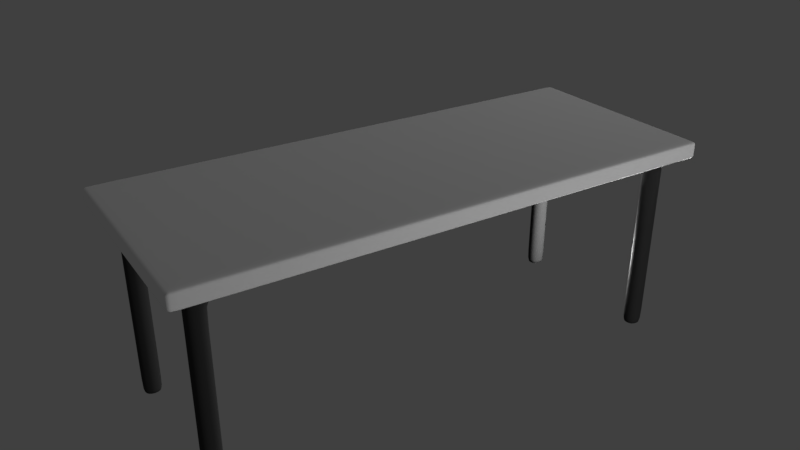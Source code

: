 # Source: table2.blend  (saved by Blender 2.78.0; exported with 4.5.12 LTS)
import bpy
from mathutils import Matrix  # noqa: F401  (used for matrix-valued properties, if any)

bpy.ops.wm.read_factory_settings(use_empty=True)
scene = bpy.context.scene
scene.name = 'Scene'

# ---- collections
col_collection_1 = bpy.data.collections.new('Collection 1'); scene.collection.children.link(col_collection_1)

# ---- materials (node trees are filled in below, after node groups)
mat_mat_black = bpy.data.materials.new('mat_black')
mat_mat_black.alpha_threshold = 0.0
mat_mat_black.use_transparent_shadow = False
mat_mat_black.diffuse_color = (0.04446, 0.04446, 0.04446, 1.0)
mat_mat_black.roughness = 0.5
mat_mat_wood = bpy.data.materials.new('mat_wood')
mat_mat_wood.alpha_threshold = 0.0
mat_mat_wood.use_transparent_shadow = False
mat_mat_wood.diffuse_color = (1.0, 1.0, 1.0, 1.0)
mat_mat_wood.roughness = 0.5
mat_mat_wood.line_color = (0.0, 0.0, 0.0, 1.0)

# ---- material node trees

# ---- world
world_world = bpy.data.worlds.new('World'); scene.world = world_world
world_world.color = (0.05088, 0.05088, 0.05088)
world_world.use_sun_shadow = False
world_world.sun_shadow_jitter_overblur = 0.0
world_world.cycles.sampling_method = 'MANUAL'

# ---- cameras
cam_camera = bpy.data.cameras.new('Camera')
cam_camera.clip_end = 100.0
cam_camera.lens = 35.0
cam_camera.sensor_width = 32.0
cam_camera.sensor_height = 18.0
cam_camera.ortho_scale = 7.314
cam_camera.dof.focus_distance = 0.0
cam_camera.dof.aperture_fstop = 128.0

# ---- lights
light_lamp_002 = bpy.data.lights.new('Lamp.002', 'POINT')
light_lamp_002.transmission_factor = 0.0
light_lamp_002.cutoff_distance = 30.0
light_lamp_002.energy = 100.0
light_lamp_002.shadow_buffer_clip_start = 1.001
light_lamp_002.shadow_soft_size = 0.1
light_lamp_002.shadow_maximum_resolution = 0.006
light_lamp_002.use_absolute_resolution = True
light_lamp_001 = bpy.data.lights.new('Lamp.001', 'POINT')
light_lamp_001.transmission_factor = 0.0
light_lamp_001.cutoff_distance = 30.0
light_lamp_001.energy = 100.0
light_lamp_001.shadow_buffer_clip_start = 1.001
light_lamp_001.shadow_soft_size = 0.1
light_lamp_001.shadow_maximum_resolution = 0.006
light_lamp_001.use_absolute_resolution = True
light_lamp = bpy.data.lights.new('Lamp', 'POINT')
light_lamp.transmission_factor = 0.0
light_lamp.cutoff_distance = 30.0
light_lamp.energy = 100.0
light_lamp.shadow_buffer_clip_start = 1.001
light_lamp.shadow_soft_size = 0.1
light_lamp.shadow_maximum_resolution = 0.006
light_lamp.use_absolute_resolution = True

# ---- meshes
me_cube_001 = bpy.data.meshes.new('Cube.001')
me_cube_001.from_pydata([(0.9752, -0.9213, -1.0), (7.04e-09, -0.9213, -1.0), (8.941e-08, 1.192e-07, -1.0), (0.9752, 0.0, -1.0), (1.485e-08, -0.8339, -1.0), (0.9752, -0.8339, -1.0), (0.9324, -0.9213, -1.0), (0.9324, 5.231e-09, -1.0), (0.9324, -0.8339, -1.0), (0.8589, -0.9213, -1.0), (0.8589, 1.422e-08, -1.0), (0.8589, -0.8339, -1.0), (3.021e-08, -0.6621, -1.0), (0.9752, -0.6621, -1.0), (0.9324, -0.6621, -1.0), (0.8589, -0.6621, -1.0), (0.9752, -0.9213, -1.527), (7.04e-09, -0.9213, -1.527), (8.941e-08, 1.192e-07, -1.527), (0.9752, 0.0, -1.527), (1.485e-08, -0.8339, -1.527), (0.9752, -0.8339, -1.527), (0.9324, -0.9213, -1.527), (0.9324, 5.231e-09, -1.527), (0.9324, -0.8339, -1.527), (0.8589, -0.9213, -1.527), (0.8589, 1.422e-08, -1.527), (0.8589, -0.8339, -1.527), (3.021e-08, -0.6621, -1.527), (0.9752, -0.6621, -1.527), (0.9324, -0.6621, -1.527), (0.8589, -0.6621, -1.527), (0.9324, -0.8339, -22.82), (0.8589, -0.8339, -22.82), (0.9324, -0.6621, -22.82), (0.8589, -0.6621, -22.82), (8.863e-09, -0.9009, -1.0), (0.9752, -0.9009, -1.0), (0.9324, -0.9009, -1.0), (0.8589, -0.9009, -1.0), (8.863e-09, -0.9009, -1.527), (0.9752, -0.9009, -1.527), (0.9324, -0.9009, -1.527), (0.8589, -0.9009, -1.527), (0.9324, 5.231e-09, -1.439), (0.8589, 1.422e-08, -1.439), (8.941e-08, 1.192e-07, -1.439), (3.021e-08, -0.6621, -1.439), (1.485e-08, -0.8339, -1.439), (7.04e-09, -0.9213, -1.439), (0.8589, -0.9213, -1.439), (0.9324, -0.9213, -1.439), (0.9752, -0.9213, -1.439), (0.9752, -0.8339, -1.439), (0.9752, -0.6621, -1.439), (0.9752, 0.0, -1.439), (0.9752, -0.9009, -1.439), (8.863e-09, -0.9009, -1.439), (0.8589, 1.422e-08, -1.118), (8.941e-08, 1.192e-07, -1.118), (1.485e-08, -0.8339, -1.118), (0.8589, -0.9213, -1.118), (0.9752, -0.9213, -1.118), (0.9752, -0.6621, -1.118), (0.9324, 5.231e-09, -1.118), (3.021e-08, -0.6621, -1.118), (7.04e-09, -0.9213, -1.118), (0.9324, -0.9213, -1.118), (0.9752, -0.8339, -1.118), (0.9752, 0.0, -1.118), (0.9752, -0.9009, -1.118), (8.863e-09, -0.9009, -1.118), (0.9729, -0.9213, -1.0), (0.9729, 2.832e-10, -1.0), (0.9729, -0.8339, -1.0), (0.9729, -0.6621, -1.0), (0.9729, -0.9213, -1.527), (0.9729, 2.832e-10, -1.527), (0.9729, -0.8339, -1.527), (0.9729, -0.6621, -1.527), (0.9729, -0.9009, -1.527), (0.9729, -0.9009, -1.0), (0.9729, 2.832e-10, -1.439), (0.9729, -0.9213, -1.439), (0.9729, -0.9213, -1.118), (0.9729, 2.832e-10, -1.118), (0.8589, -0.8339, -1.556), (0.9324, -0.8339, -1.556), (0.9324, -0.6621, -1.556), (0.8589, -0.6621, -1.556), (0.8589, -0.8339, -22.54), (0.9324, -0.6621, -22.54), (0.9324, -0.8339, -22.54), (0.8589, -0.6621, -22.54)], [], [(39, 36, 1, 9), (15, 12, 4, 11), (75, 14, 8, 74), (81, 38, 6, 72), (14, 15, 11, 8), (38, 39, 9, 6), (7, 10, 15, 14), (73, 7, 14, 75), (10, 2, 12, 15), (43, 25, 17, 40), (31, 27, 20, 28), (79, 78, 24, 30), (80, 76, 22, 42), (92, 90, 33, 32), (42, 22, 25, 43), (23, 30, 31, 26), (77, 79, 30, 23), (26, 31, 28, 18), (45, 44, 23, 26), (46, 45, 26, 18), (48, 47, 28, 20), (50, 49, 17, 25), (83, 51, 22, 76), (57, 48, 20, 40), (54, 53, 21, 29), (47, 46, 18, 28), (82, 55, 19, 77), (56, 52, 16, 41), (51, 50, 25, 22), (55, 54, 29, 19), (34, 32, 33, 35), (93, 91, 34, 35), (91, 92, 32, 34), (90, 93, 35, 33), (53, 56, 41, 21), (49, 57, 40, 17), (24, 42, 43, 27), (78, 80, 42, 24), (27, 43, 40, 20), (8, 11, 39, 38), (74, 8, 38, 81), (11, 4, 36, 39), (66, 71, 57, 49), (68, 70, 56, 53), (69, 63, 54, 55), (67, 61, 50, 51), (70, 62, 52, 56), (85, 69, 55, 82), (65, 59, 46, 47), (63, 68, 53, 54), (71, 60, 48, 57), (84, 67, 51, 83), (61, 66, 49, 50), (60, 65, 47, 48), (59, 58, 45, 46), (58, 64, 44, 45), (10, 7, 64, 58), (2, 10, 58, 59), (4, 12, 65, 60), (9, 1, 66, 61), (72, 6, 67, 84), (36, 4, 60, 71), (13, 5, 68, 63), (12, 2, 59, 65), (73, 3, 69, 85), (37, 0, 62, 70), (6, 9, 61, 67), (3, 13, 63, 69), (5, 37, 70, 68), (1, 36, 71, 66), (7, 73, 85, 64), (0, 72, 84, 62), (62, 84, 83, 52), (64, 85, 82, 44), (5, 74, 81, 37), (21, 41, 80, 78), (44, 82, 77, 23), (52, 83, 76, 16), (19, 29, 79, 77), (41, 16, 76, 80), (29, 21, 78, 79), (3, 73, 75, 13), (37, 81, 72, 0), (13, 75, 74, 5), (27, 31, 89, 86), (30, 24, 87, 88), (31, 30, 88, 89), (24, 27, 86, 87), (86, 89, 93, 90), (88, 87, 92, 91), (89, 88, 91, 93), (87, 86, 90, 92)])
me_cube_001.polygons.foreach_set('use_smooth', [True] * 92)
_uv = me_cube_001.uv_layers.new(name='UVMap')
_uv.uv.foreach_set('vector', [0.0636, 0.18, 0.0001179, 0.18, 0.000118, 0.24, 0.0636, 0.24, 0.0636, 0.06009, 0.0001179, 0.06009, 0.0001179, 0.1201, 0.0636, 0.1201, 0.1906, 0.06009, 0.1271, 0.06009, 0.1271, 0.1201, 0.1906, 0.1201, 0.1906, 0.18, 0.1271, 0.18, 0.1271, 0.24, 0.1906, 0.24, 0.1271, 0.06009, 0.0636, 0.06009, 0.0636, 0.1201, 0.1271, 0.1201, 0.1271, 0.18, 0.0636, 0.18, 0.0636, 0.24, 0.1271, 0.24, 0.1271, 0.0001179, 0.0636, 0.000118, 0.0636, 0.06009, 0.1271, 0.06009, 0.1906, 0.0001179, 0.1271, 0.0001179, 0.1271, 0.06009, 0.1906, 0.06009, 0.0636, 0.000118, 0.0001178, 0.000118, 0.0001179, 0.06009, 0.0636, 0.06009, 0.0636, 0.18, 0.0636, 0.24, 0.000118, 0.24, 0.0001179, 0.18, 0.0636, 0.06009, 0.0636, 0.1201, 0.0001179, 0.1201, 0.0001179, 0.06009, 0.1906, 0.06009, 0.1906, 0.1201, 0.1271, 0.1201, 0.1271, 0.06009, 0.1906, 0.18, 0.1906, 0.24, 0.1271, 0.24, 0.1271, 0.18, 0.1271, 0.1201, 0.0636, 0.1201, 0.0636, 0.1201, 0.1271, 0.1201, 0.1271, 0.18, 0.1271, 0.24, 0.0636, 0.24, 0.0636, 0.18, 0.1271, 0.0001179, 0.1271, 0.06009, 0.0636, 0.06009, 0.0636, 0.000118, 0.1906, 0.0001179, 0.1906, 0.06009, 0.1271, 0.06009, 0.1271, 0.0001179, 0.0636, 0.000118, 0.0636, 0.06009, 0.0001179, 0.06009, 0.0001178, 0.000118, 0.0636, 0.000118, 0.1271, 0.0001179, 0.1271, 0.0001179, 0.0636, 0.000118, 0.0001178, 0.000118, 0.0636, 0.000118, 0.0636, 0.000118, 0.0001178, 0.000118, 0.0001179, 0.1201, 0.0001179, 0.06009, 0.0001179, 0.06009, 0.0001179, 0.1201, 0.0636, 0.24, 0.000118, 0.24, 0.000118, 0.24, 0.0636, 0.24, 0.1906, 0.24, 0.1271, 0.24, 0.1271, 0.24, 0.1906, 0.24, 0.0001179, 0.18, 0.0001179, 0.1201, 0.0001179, 0.1201, 0.0001179, 0.18, 0.254, 0.06009, 0.254, 0.1201, 0.254, 0.1201, 0.254, 0.06009, 0.0001179, 0.06009, 0.0001178, 0.000118, 0.0001178, 0.000118, 0.0001179, 0.06009, 0.1906, 0.0001179, 0.254, 0.0001178, 0.254, 0.0001178, 0.1906, 0.0001179, 0.254, 0.18, 0.254, 0.24, 0.254, 0.24, 0.254, 0.18, 0.1271, 0.24, 0.0636, 0.24, 0.0636, 0.24, 0.1271, 0.24, 0.254, 0.0001178, 0.254, 0.06009, 0.254, 0.06009, 0.254, 0.0001178, 0.1271, 0.06009, 0.1271, 0.1201, 0.0636, 0.1201, 0.0636, 0.06009, 0.0636, 0.06009, 0.1271, 0.06009, 0.1271, 0.06009, 0.0636, 0.06009, 0.1271, 0.06009, 0.1271, 0.1201, 0.1271, 0.1201, 0.1271, 0.06009, 0.0636, 0.1201, 0.0636, 0.06009, 0.0636, 0.06009, 0.0636, 0.1201, 0.254, 0.1201, 0.254, 0.18, 0.254, 0.18, 0.254, 0.1201, 0.000118, 0.24, 0.0001179, 0.18, 0.0001179, 0.18, 0.000118, 0.24, 0.1271, 0.1201, 0.1271, 0.18, 0.0636, 0.18, 0.0636, 0.1201, 0.1906, 0.1201, 0.1906, 0.18, 0.1271, 0.18, 0.1271, 0.1201, 0.0636, 0.1201, 0.0636, 0.18, 0.0001179, 0.18, 0.0001179, 0.1201, 0.1271, 0.1201, 0.0636, 0.1201, 0.0636, 0.18, 0.1271, 0.18, 0.1906, 0.1201, 0.1271, 0.1201, 0.1271, 0.18, 0.1906, 0.18, 0.0636, 0.1201, 0.0001179, 0.1201, 0.0001179, 0.18, 0.0636, 0.18, 0.000118, 0.24, 0.0001179, 0.18, 0.0001179, 0.18, 0.000118, 0.24, 0.254, 0.1201, 0.254, 0.18, 0.254, 0.18, 0.254, 0.1201, 0.254, 0.0001178, 0.254, 0.06009, 0.254, 0.06009, 0.254, 0.0001178, 0.1271, 0.24, 0.0636, 0.24, 0.0636, 0.24, 0.1271, 0.24, 0.254, 0.18, 0.254, 0.24, 0.254, 0.24, 0.254, 0.18, 0.1906, 0.0001179, 0.254, 0.0001178, 0.254, 0.0001178, 0.1906, 0.0001179, 0.0001179, 0.06009, 0.0001178, 0.000118, 0.0001178, 0.000118, 0.0001179, 0.06009, 0.254, 0.06009, 0.254, 0.1201, 0.254, 0.1201, 0.254, 0.06009, 0.0001179, 0.18, 0.0001179, 0.1201, 0.0001179, 0.1201, 0.0001179, 0.18, 0.1906, 0.24, 0.1271, 0.24, 0.1271, 0.24, 0.1906, 0.24, 0.0636, 0.24, 0.000118, 0.24, 0.000118, 0.24, 0.0636, 0.24, 0.0001179, 0.1201, 0.0001179, 0.06009, 0.0001179, 0.06009, 0.0001179, 0.1201, 0.0001178, 0.000118, 0.0636, 0.000118, 0.0636, 0.000118, 0.0001178, 0.000118, 0.0636, 0.000118, 0.1271, 0.0001179, 0.1271, 0.0001179, 0.0636, 0.000118, 0.0636, 0.000118, 0.1271, 0.0001179, 0.1271, 0.0001179, 0.0636, 0.000118, 0.0001178, 0.000118, 0.0636, 0.000118, 0.0636, 0.000118, 0.0001178, 0.000118, 0.0001179, 0.1201, 0.0001179, 0.06009, 0.0001179, 0.06009, 0.0001179, 0.1201, 0.0636, 0.24, 0.000118, 0.24, 0.000118, 0.24, 0.0636, 0.24, 0.1906, 0.24, 0.1271, 0.24, 0.1271, 0.24, 0.1906, 0.24, 0.0001179, 0.18, 0.0001179, 0.1201, 0.0001179, 0.1201, 0.0001179, 0.18, 0.254, 0.06009, 0.254, 0.1201, 0.254, 0.1201, 0.254, 0.06009, 0.0001179, 0.06009, 0.0001178, 0.000118, 0.0001178, 0.000118, 0.0001179, 0.06009, 0.1906, 0.0001179, 0.254, 0.0001178, 0.254, 0.0001178, 0.1906, 0.0001179, 0.254, 0.18, 0.254, 0.24, 0.254, 0.24, 0.254, 0.18, 0.1271, 0.24, 0.0636, 0.24, 0.0636, 0.24, 0.1271, 0.24, 0.254, 0.0001178, 0.254, 0.06009, 0.254, 0.06009, 0.254, 0.0001178, 0.254, 0.1201, 0.254, 0.18, 0.254, 0.18, 0.254, 0.1201, 0.000118, 0.24, 0.0001179, 0.18, 0.0001179, 0.18, 0.000118, 0.24, 0.1271, 0.0001179, 0.1906, 0.0001179, 0.1906, 0.0001179, 0.1271, 0.0001179, 0.254, 0.24, 0.1906, 0.24, 0.1906, 0.24, 0.254, 0.24, 0.254, 0.24, 0.1906, 0.24, 0.1906, 0.24, 0.254, 0.24, 0.1271, 0.0001179, 0.1906, 0.0001179, 0.1906, 0.0001179, 0.1271, 0.0001179, 0.254, 0.1201, 0.1906, 0.1201, 0.1906, 0.18, 0.254, 0.18, 0.254, 0.1201, 0.254, 0.18, 0.1906, 0.18, 0.1906, 0.1201, 0.1271, 0.0001179, 0.1906, 0.0001179, 0.1906, 0.0001179, 0.1271, 0.0001179, 0.254, 0.24, 0.1906, 0.24, 0.1906, 0.24, 0.254, 0.24, 0.254, 0.0001178, 0.254, 0.06009, 0.1906, 0.06009, 0.1906, 0.0001179, 0.254, 0.18, 0.254, 0.24, 0.1906, 0.24, 0.1906, 0.18, 0.254, 0.06009, 0.254, 0.1201, 0.1906, 0.1201, 0.1906, 0.06009, 0.254, 0.0001178, 0.1906, 0.0001179, 0.1906, 0.06009, 0.254, 0.06009, 0.254, 0.18, 0.1906, 0.18, 0.1906, 0.24, 0.254, 0.24, 0.254, 0.06009, 0.1906, 0.06009, 0.1906, 0.1201, 0.254, 0.1201, 0.0636, 0.1201, 0.0636, 0.06009, 0.0636, 0.06009, 0.0636, 0.1201, 0.1271, 0.06009, 0.1271, 0.1201, 0.1271, 0.1201, 0.1271, 0.06009, 0.0636, 0.06009, 0.1271, 0.06009, 0.1271, 0.06009, 0.0636, 0.06009, 0.1271, 0.1201, 0.0636, 0.1201, 0.0636, 0.1201, 0.1271, 0.1201, 0.0636, 0.1201, 0.0636, 0.06009, 0.0636, 0.06009, 0.0636, 0.1201, 0.1271, 0.06009, 0.1271, 0.1201, 0.1271, 0.1201, 0.1271, 0.06009, 0.0636, 0.06009, 0.1271, 0.06009, 0.1271, 0.06009, 0.0636, 0.06009, 0.1271, 0.1201, 0.0636, 0.1201, 0.0636, 0.1201, 0.1271, 0.1201])
me_cube_001.materials.append(mat_mat_black)
me_cube_001.use_remesh_preserve_volume = False
me_cube_001.use_remesh_preserve_attributes = False
me_cube_001.use_mirror_vertex_groups = False
me_cube_001.update()
me_cube = bpy.data.meshes.new('Cube')
me_cube.from_pydata([(0.989, -0.9213, -1.0), (1.0, -0.9817, -0.792), (7.04e-09, -0.9213, -1.0), (1.0, -0.9817, 0.6317), (0.989, -0.9213, 0.8397), (0.0, -1.0, -1.0), (-5.059e-07, -0.9213, 0.8397), (-5.364e-07, -1.0, 0.8397), (1.0, -0.947, 0.6317), (0.989, -1.0, -1.0), (1.0, -0.947, -0.792), (0.989, -1.0, 0.8397), (1.0, 0.0, -0.792), (1.0, -4.768e-07, 0.6317), (-1.49e-07, -1.788e-07, 0.8397), (8.941e-08, 1.192e-07, -1.0), (0.989, 0.0, -1.0), (0.989, -5.364e-07, 0.8397), (1.0, -0.9817, -0.6503), (-5.34e-08, -1.0, -0.8169), (0.989, -1.0, -0.8169), (1.0, -0.947, -0.6503), (1.0, -4.746e-08, -0.6503), (1.0, -0.9817, 0.3893), (-4.451e-07, -1.0, 0.5265), (0.989, -1.0, 0.5265), (1.0, -0.947, 0.3893), (1.0, -3.957e-07, 0.3893), (0.9773, -1.0, -1.0), (0.9773, -1.0, 0.8397), (0.9773, -0.9213, 0.8397), (0.9773, -0.9213, -1.0), (0.9773, 1.348e-09, -1.0), (0.9773, -5.324e-07, 0.8397), (0.9773, -1.0, -0.8169), (0.9773, -1.0, 0.5265)], [], [(26, 8, 3, 23), (12, 10, 0, 16), (35, 29, 7, 24), (30, 6, 7, 29), (31, 28, 5, 2), (10, 1, 9, 0), (8, 4, 11, 3), (23, 3, 11, 25), (33, 14, 6, 30), (27, 13, 8, 26), (32, 31, 2, 15), (13, 17, 4, 8), (12, 22, 21, 10), (1, 18, 20, 9), (28, 34, 19, 5), (10, 21, 18, 1), (22, 27, 26, 21), (18, 23, 25, 20), (34, 35, 24, 19), (21, 26, 23, 18), (20, 25, 35, 34), (9, 20, 34, 28), (16, 0, 31, 32), (17, 33, 30, 4), (0, 9, 28, 31), (4, 30, 29, 11), (25, 11, 29, 35)])
me_cube.polygons.foreach_set('use_smooth', [True] * 27)
_uv = me_cube.uv_layers.new(name='UVMap')
_uv.uv.foreach_set('vector', [1.0, 0.75, 1.0, 1.0, 2.98e-08, 1.0, 7.451e-09, 0.75, 0.0, 2.98e-08, 1.0, 0.0, 1.0, 1.0, 5.96e-08, 1.0, 0.75, 0.5, 1.0, 0.5, 1.0, 1.0, 0.75, 1.0, 1.0, 0.5, 1.0, 1.0, 2.176e-06, 1.0, 1.028e-06, 0.5, 2.98e-08, 0.5, 1.0, 0.5, 1.0, 1.0, 5.96e-08, 1.0, 0.0, 1.192e-07, 1.0, 0.0, 1.0, 1.0, 5.96e-08, 1.0, 1.0, 0.0, 1.0, 1.0, 2.98e-08, 1.0, 0.0, 2.98e-08, 0.75, 7.451e-09, 1.0, 0.0, 1.0, 1.0, 0.75, 1.0, 0.9999, 0.5, 1.0, 1.0, 0.0001926, 1.0, 9.632e-05, 0.5, 1.0, 0.75, 1.0, 1.0, 5.96e-08, 1.0, 4.47e-08, 0.75, 2.98e-08, 0.5, 1.0, 0.5, 1.0, 1.0, 5.96e-08, 1.0, 1.0, 0.0, 1.0, 1.0, 1.788e-07, 1.0, 0.0, 1.49e-07, 1.0, -5.96e-08, 1.0, 0.5, 2.98e-08, 0.5, 0.0, 8.941e-08, 0.0, 2.98e-08, 0.5, 1.49e-08, 0.5, 1.0, 5.96e-08, 1.0, 2.98e-08, 0.5, 0.5, 0.5, 0.5, 1.0, 5.96e-08, 1.0, 1.0, 5.96e-08, 1.0, 0.5, -1.49e-08, 0.5, -5.96e-08, 5.96e-08, 1.0, 0.5, 1.0, 0.75, 4.47e-08, 0.75, 2.98e-08, 0.5, 0.5, 1.49e-08, 0.75, 7.451e-09, 0.75, 1.0, 0.5, 1.0, 0.5, 0.5, 0.75, 0.5, 0.75, 1.0, 0.5, 1.0, 1.0, 0.5, 1.0, 0.75, 7.451e-09, 0.75, -1.49e-08, 0.5, 0.5, 1.043e-07, 0.75, 1.416e-07, 0.75, 0.5, 0.5, 0.5, 0.0, 2.98e-08, 0.5, 1.043e-07, 0.5, 0.5, 2.98e-08, 0.5, 0.0, 2.98e-08, 1.0, 0.0, 1.0, 0.5, 2.98e-08, 0.5, 0.9998, 0.0, 0.9999, 0.5, 9.632e-05, 0.5, 0.0, 5.96e-08, 0.0, 2.98e-08, 1.0, 0.0, 1.0, 0.5, 2.98e-08, 0.5, 1.0, 0.0, 1.0, 0.5, 1.028e-06, 0.5, -1.192e-07, 5.96e-08, 0.75, 1.416e-07, 1.0, 1.788e-07, 1.0, 0.5, 0.75, 0.5])
me_cube.materials.append(mat_mat_wood)
me_cube.use_remesh_preserve_volume = False
me_cube.use_remesh_preserve_attributes = False
me_cube.use_mirror_vertex_groups = False
me_cube.update()

# ---- objects
ob_lamp_002 = bpy.data.objects.new('Lamp.002', light_lamp_002)
ob_lamp_001 = bpy.data.objects.new('Lamp.001', light_lamp_001)
ob_cube_001 = bpy.data.objects.new('Cube.001', me_cube_001)
ob_cube = bpy.data.objects.new('Cube', me_cube)
ob_lamp = bpy.data.objects.new('Lamp', light_lamp)
ob_camera = bpy.data.objects.new('Camera', cam_camera)

# ---- transforms, parenting, visibility, modifiers, constraints
ob_lamp_002.location = (1.37, -0.3284, 0.4752)
ob_lamp_002.rotation_euler = (0.6503, 0.05522, 1.866)
ob_lamp_002.lock_rotations_4d = False
ob_lamp_002.empty_display_type = 'ARROWS'
ob_lamp_002.color = (0.0, 0.0, 0.0, 0.0)
ob_lamp_002.lineart.crease_threshold = 0.0
ob_lamp_001.location = (0.9607, -3.668, 1.183)
ob_lamp_001.rotation_euler = (0.6503, 0.05522, 1.866)
ob_lamp_001.lock_rotations_4d = False
ob_lamp_001.empty_display_type = 'ARROWS'
ob_lamp_001.color = (0.0, 0.0, 0.0, 0.0)
ob_lamp_001.lineart.crease_threshold = 0.0
ob_cube_001.location = (0.0, 0.0, 1.14)
ob_cube_001.scale = (1.5, 0.6, 0.05)
ob_cube_001.lock_rotations_4d = False
ob_cube_001.empty_display_type = 'ARROWS'
ob_cube_001.lineart.crease_threshold = 0.0
_m = ob_cube_001.modifiers.new('Mirror', 'MIRROR')
_m.use_axis = (True, True, False)
_m = ob_cube_001.modifiers.new('Subsurf', 'SUBSURF')
_m.uv_smooth = 'PRESERVE_CORNERS'
_m.quality = 2
_m.show_only_control_edges = False
ob_cube.location = (0.0, 0.0, 1.14)
ob_cube.scale = (1.5, 0.6, 0.05)
ob_cube.lock_rotations_4d = False
ob_cube.empty_display_type = 'ARROWS'
ob_cube.lineart.crease_threshold = 0.0
_m = ob_cube.modifiers.new('Mirror', 'MIRROR')
_m.use_axis = (True, True, False)
_m = ob_cube.modifiers.new('Subsurf', 'SUBSURF')
_m.uv_smooth = 'PRESERVE_CORNERS'
_m.quality = 2
_m.show_only_control_edges = False
ob_lamp.location = (4.076, 1.005, 5.904)
ob_lamp.rotation_euler = (0.6503, 0.05522, 1.866)
ob_lamp.lock_rotations_4d = False
ob_lamp.empty_display_type = 'ARROWS'
ob_lamp.color = (0.0, 0.0, 0.0, 0.0)
ob_lamp.lineart.crease_threshold = 0.0
ob_camera.location = (-2.286, -3.504, 2.907)
ob_camera.rotation_euler = (1.109, -0.0, -0.5687)
ob_camera.lock_rotations_4d = False
ob_camera.empty_display_type = 'ARROWS'
ob_camera.color = (0.0, 0.0, 0.0, 0.0)
ob_camera.display_type = 'WIRE'
ob_camera.lineart.crease_threshold = 0.0

# ---- collection membership
col_collection_1.objects.link(ob_lamp_002)
col_collection_1.objects.link(ob_lamp_001)
col_collection_1.objects.link(ob_cube_001)
col_collection_1.objects.link(ob_cube)
col_collection_1.objects.link(ob_lamp)
col_collection_1.objects.link(ob_camera)

# ---- scene / render settings (as saved in the file)
scene.camera = ob_camera
scene.frame_start = 1; scene.frame_end = 250; scene.frame_set(1)
scene.render.engine = 'BLENDER_EEVEE_NEXT'
scene.render.resolution_percentage = 50
scene.render.dither_intensity = 0.0
scene.cycles.use_denoising = False
scene.cycles.samples = 128
scene.cycles.sampling_pattern = 'TABULATED_SOBOL'
scene.cycles.light_sampling_threshold = 0.0
scene.cycles.use_adaptive_sampling = False
scene.cycles.use_light_tree = False
scene.cycles.blur_glossy = 0.0
scene.cycles.sample_clamp_indirect = 0.0
scene.view_settings.view_transform = 'Standard'
bpy.context.view_layer.update()
